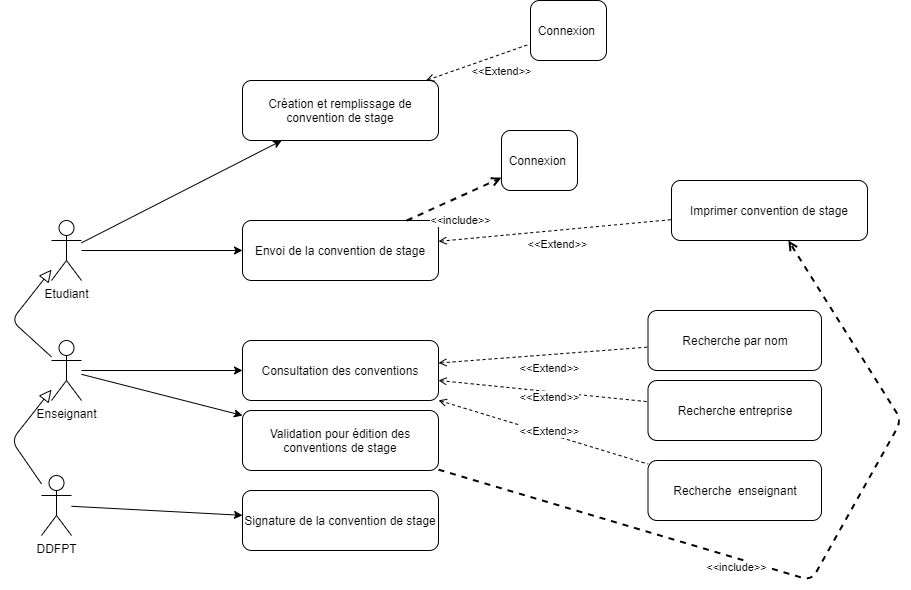

The diagram above was exported from draw.io. Its source (the exported page's mxGraphModel, read from the mxfile embedded in the PNG):
<mxGraphModel dx="2249" dy="1912" grid="1" gridSize="10" guides="1" tooltips="1" connect="1" arrows="1" fold="1" page="1" pageScale="1" pageWidth="827" pageHeight="1169" math="0" shadow="0">
  <root>
    <mxCell id="0" />
    <mxCell id="1" parent="0" />
    <mxCell id="47FoQ0Ury3Z7IHL2eWCe-23" value="DDFPT" style="shape=umlActor;verticalLabelPosition=bottom;verticalAlign=top;html=1;outlineConnect=0;" parent="1" vertex="1">
      <mxGeometry x="40" y="-645" width="30" height="60" as="geometry" />
    </mxCell>
    <mxCell id="47FoQ0Ury3Z7IHL2eWCe-25" value="Validation pour édition des conventions de stage" style="rounded=1;whiteSpace=wrap;html=1;" parent="1" vertex="1">
      <mxGeometry x="241" y="-710" width="196" height="60" as="geometry" />
    </mxCell>
    <mxCell id="JMFRwiqtGuW6T0owiAEr-1" value="" style="endArrow=none;html=1;endFill=0;startArrow=classic;startFill=1;" parent="1" source="47FoQ0Ury3Z7IHL2eWCe-25" target="JMFRwiqtGuW6T0owiAEr-3" edge="1">
      <mxGeometry width="50" height="50" relative="1" as="geometry">
        <mxPoint x="327" y="-579.5277777777777" as="sourcePoint" />
        <mxPoint x="80" y="-603.5416666666666" as="targetPoint" />
        <Array as="points" />
      </mxGeometry>
    </mxCell>
    <mxCell id="JMFRwiqtGuW6T0owiAEr-2" value="Etudiant" style="shape=umlActor;verticalLabelPosition=bottom;verticalAlign=top;html=1;outlineConnect=0;" parent="1" vertex="1">
      <mxGeometry x="50" y="-900" width="30" height="60" as="geometry" />
    </mxCell>
    <mxCell id="JMFRwiqtGuW6T0owiAEr-3" value="Enseignant" style="shape=umlActor;verticalLabelPosition=bottom;verticalAlign=top;html=1;outlineConnect=0;" parent="1" vertex="1">
      <mxGeometry x="50" y="-780" width="30" height="60" as="geometry" />
    </mxCell>
    <mxCell id="JMFRwiqtGuW6T0owiAEr-7" value="" style="endArrow=block;html=1;endFill=0;endSize=10;" parent="1" source="47FoQ0Ury3Z7IHL2eWCe-23" target="JMFRwiqtGuW6T0owiAEr-3" edge="1">
      <mxGeometry width="50" height="50" relative="1" as="geometry">
        <mxPoint x="390" y="-830" as="sourcePoint" />
        <mxPoint x="440" y="-880" as="targetPoint" />
        <Array as="points">
          <mxPoint x="10" y="-680" />
        </Array>
      </mxGeometry>
    </mxCell>
    <mxCell id="JMFRwiqtGuW6T0owiAEr-8" value="" style="endArrow=block;html=1;endFill=0;endSize=10;" parent="1" source="JMFRwiqtGuW6T0owiAEr-3" target="JMFRwiqtGuW6T0owiAEr-2" edge="1">
      <mxGeometry width="50" height="50" relative="1" as="geometry">
        <mxPoint x="50" y="-626.6666666666667" as="sourcePoint" />
        <mxPoint x="60" y="-720.909090909091" as="targetPoint" />
        <Array as="points">
          <mxPoint x="10" y="-800" />
        </Array>
      </mxGeometry>
    </mxCell>
    <mxCell id="JMFRwiqtGuW6T0owiAEr-10" value="Création et remplissage de convention de stage" style="rounded=1;whiteSpace=wrap;html=1;" parent="1" vertex="1">
      <mxGeometry x="241" y="-1040" width="196" height="60" as="geometry" />
    </mxCell>
    <mxCell id="JMFRwiqtGuW6T0owiAEr-12" value="Envoi de la convention de stage" style="rounded=1;whiteSpace=wrap;html=1;" parent="1" vertex="1">
      <mxGeometry x="241" y="-900" width="196" height="60" as="geometry" />
    </mxCell>
    <mxCell id="JMFRwiqtGuW6T0owiAEr-13" value="Connexion&amp;nbsp;" style="rounded=1;whiteSpace=wrap;html=1;" parent="1" vertex="1">
      <mxGeometry x="500" y="-990" width="76" height="60" as="geometry" />
    </mxCell>
    <mxCell id="JMFRwiqtGuW6T0owiAEr-14" value="" style="endArrow=open;dashed=1;html=1;strokeWidth=2;endFill=0;" parent="1" source="JMFRwiqtGuW6T0owiAEr-12" target="JMFRwiqtGuW6T0owiAEr-13" edge="1">
      <mxGeometry width="50" height="50" relative="1" as="geometry">
        <mxPoint x="274" y="-980" as="sourcePoint" />
        <mxPoint x="324" y="-1030" as="targetPoint" />
        <Array as="points" />
      </mxGeometry>
    </mxCell>
    <mxCell id="JMFRwiqtGuW6T0owiAEr-31" value="&amp;lt;&amp;lt;include&amp;gt;&amp;gt;" style="edgeLabel;html=1;align=center;verticalAlign=middle;resizable=0;points=[];" parent="JMFRwiqtGuW6T0owiAEr-14" vertex="1" connectable="0">
      <mxGeometry x="-0.2637" y="3" relative="1" as="geometry">
        <mxPoint x="19.92" y="17.6" as="offset" />
      </mxGeometry>
    </mxCell>
    <mxCell id="JMFRwiqtGuW6T0owiAEr-16" value="Consultation des conventions" style="rounded=1;whiteSpace=wrap;html=1;" parent="1" vertex="1">
      <mxGeometry x="241" y="-780" width="196" height="60" as="geometry" />
    </mxCell>
    <mxCell id="JMFRwiqtGuW6T0owiAEr-20" value="" style="endArrow=none;html=1;endFill=0;startArrow=classic;startFill=1;" parent="1" source="JMFRwiqtGuW6T0owiAEr-16" target="JMFRwiqtGuW6T0owiAEr-3" edge="1">
      <mxGeometry width="50" height="50" relative="1" as="geometry">
        <mxPoint x="327" y="-637.75" as="sourcePoint" />
        <mxPoint x="80" y="-606.875" as="targetPoint" />
        <Array as="points" />
      </mxGeometry>
    </mxCell>
    <mxCell id="JMFRwiqtGuW6T0owiAEr-21" value="" style="endArrow=none;html=1;endFill=0;startArrow=classic;startFill=1;" parent="1" source="JMFRwiqtGuW6T0owiAEr-12" target="JMFRwiqtGuW6T0owiAEr-2" edge="1">
      <mxGeometry width="50" height="50" relative="1" as="geometry">
        <mxPoint x="337" y="-627.75" as="sourcePoint" />
        <mxPoint x="90" y="-596.875" as="targetPoint" />
        <Array as="points" />
      </mxGeometry>
    </mxCell>
    <mxCell id="JMFRwiqtGuW6T0owiAEr-22" value="" style="endArrow=none;html=1;endFill=0;startArrow=classic;startFill=1;" parent="1" source="JMFRwiqtGuW6T0owiAEr-10" target="JMFRwiqtGuW6T0owiAEr-2" edge="1">
      <mxGeometry width="50" height="50" relative="1" as="geometry">
        <mxPoint x="347" y="-617.75" as="sourcePoint" />
        <mxPoint x="80" y="-1010" as="targetPoint" />
        <Array as="points" />
      </mxGeometry>
    </mxCell>
    <mxCell id="JMFRwiqtGuW6T0owiAEr-23" value="" style="endArrow=none;html=1;endFill=0;startArrow=open;startFill=0;dashed=1;" parent="1" source="JMFRwiqtGuW6T0owiAEr-10" target="JMFRwiqtGuW6T0owiAEr-24" edge="1">
      <mxGeometry width="50" height="50" relative="1" as="geometry">
        <mxPoint x="357" y="-607.75" as="sourcePoint" />
        <mxPoint x="510" y="-1060" as="targetPoint" />
        <Array as="points" />
      </mxGeometry>
    </mxCell>
    <mxCell id="JMFRwiqtGuW6T0owiAEr-26" value="&amp;lt;&amp;lt;Extend&amp;gt;&amp;gt;" style="edgeLabel;html=1;align=center;verticalAlign=middle;resizable=0;points=[];" parent="JMFRwiqtGuW6T0owiAEr-23" vertex="1" connectable="0">
      <mxGeometry x="-0.3458" relative="1" as="geometry">
        <mxPoint x="41.53" y="1.92" as="offset" />
      </mxGeometry>
    </mxCell>
    <mxCell id="JMFRwiqtGuW6T0owiAEr-24" value="Connexion&amp;nbsp;" style="rounded=1;whiteSpace=wrap;html=1;" parent="1" vertex="1">
      <mxGeometry x="529" y="-1120" width="76" height="60" as="geometry" />
    </mxCell>
    <mxCell id="JMFRwiqtGuW6T0owiAEr-33" value="" style="endArrow=none;html=1;endFill=0;startArrow=open;startFill=0;dashed=1;" parent="1" source="JMFRwiqtGuW6T0owiAEr-16" target="JMFRwiqtGuW6T0owiAEr-35" edge="1">
      <mxGeometry width="50" height="50" relative="1" as="geometry">
        <mxPoint x="450" y="-735.8947368421052" as="sourcePoint" />
        <mxPoint x="627.5" y="-720" as="targetPoint" />
        <Array as="points" />
      </mxGeometry>
    </mxCell>
    <mxCell id="JMFRwiqtGuW6T0owiAEr-34" value="&amp;lt;&amp;lt;Extend&amp;gt;&amp;gt;" style="edgeLabel;html=1;align=center;verticalAlign=middle;resizable=0;points=[];" parent="JMFRwiqtGuW6T0owiAEr-33" vertex="1" connectable="0">
      <mxGeometry x="-0.3458" relative="1" as="geometry">
        <mxPoint x="41.53" y="10" as="offset" />
      </mxGeometry>
    </mxCell>
    <mxCell id="JMFRwiqtGuW6T0owiAEr-35" value="Recherche par nom" style="rounded=1;whiteSpace=wrap;html=1;" parent="1" vertex="1">
      <mxGeometry x="646.5" y="-810" width="173.5" height="60" as="geometry" />
    </mxCell>
    <mxCell id="Kx7XdEOcr9mCcvy0q0eU-1" value="Imprimer convention de stage" style="rounded=1;whiteSpace=wrap;html=1;" parent="1" vertex="1">
      <mxGeometry x="670" y="-940" width="196" height="60" as="geometry" />
    </mxCell>
    <mxCell id="Kx7XdEOcr9mCcvy0q0eU-2" value="Recherche entreprise" style="rounded=1;whiteSpace=wrap;html=1;" parent="1" vertex="1">
      <mxGeometry x="646.5" y="-740" width="173.5" height="60" as="geometry" />
    </mxCell>
    <mxCell id="Kx7XdEOcr9mCcvy0q0eU-3" value="Recherche&amp;nbsp; enseignant" style="rounded=1;whiteSpace=wrap;html=1;" parent="1" vertex="1">
      <mxGeometry x="646.5" y="-660" width="173.5" height="60" as="geometry" />
    </mxCell>
    <mxCell id="Kx7XdEOcr9mCcvy0q0eU-4" value="Signature de la convention de stage" style="rounded=1;whiteSpace=wrap;html=1;" parent="1" vertex="1">
      <mxGeometry x="241" y="-630" width="196" height="60" as="geometry" />
    </mxCell>
    <mxCell id="Kx7XdEOcr9mCcvy0q0eU-5" value="" style="endArrow=classic;html=1;" parent="1" source="47FoQ0Ury3Z7IHL2eWCe-23" target="Kx7XdEOcr9mCcvy0q0eU-4" edge="1">
      <mxGeometry width="50" height="50" relative="1" as="geometry">
        <mxPoint x="320" y="-730" as="sourcePoint" />
        <mxPoint x="370" y="-780" as="targetPoint" />
      </mxGeometry>
    </mxCell>
    <mxCell id="Kx7XdEOcr9mCcvy0q0eU-7" value="" style="endArrow=none;html=1;endFill=0;startArrow=open;startFill=0;dashed=1;" parent="1" source="JMFRwiqtGuW6T0owiAEr-16" target="Kx7XdEOcr9mCcvy0q0eU-2" edge="1">
      <mxGeometry width="50" height="50" relative="1" as="geometry">
        <mxPoint x="447" y="-740" as="sourcePoint" />
        <mxPoint x="656.5" y="-740" as="targetPoint" />
        <Array as="points" />
      </mxGeometry>
    </mxCell>
    <mxCell id="Kx7XdEOcr9mCcvy0q0eU-8" value="&amp;lt;&amp;lt;Extend&amp;gt;&amp;gt;" style="edgeLabel;html=1;align=center;verticalAlign=middle;resizable=0;points=[];" parent="Kx7XdEOcr9mCcvy0q0eU-7" vertex="1" connectable="0">
      <mxGeometry x="-0.3458" relative="1" as="geometry">
        <mxPoint x="41.53" y="10" as="offset" />
      </mxGeometry>
    </mxCell>
    <mxCell id="Kx7XdEOcr9mCcvy0q0eU-9" value="" style="endArrow=none;html=1;endFill=0;startArrow=open;startFill=0;dashed=1;" parent="1" source="JMFRwiqtGuW6T0owiAEr-16" target="Kx7XdEOcr9mCcvy0q0eU-3" edge="1">
      <mxGeometry width="50" height="50" relative="1" as="geometry">
        <mxPoint x="457" y="-730" as="sourcePoint" />
        <mxPoint x="666.5" y="-730" as="targetPoint" />
        <Array as="points" />
      </mxGeometry>
    </mxCell>
    <mxCell id="Kx7XdEOcr9mCcvy0q0eU-10" value="&amp;lt;&amp;lt;Extend&amp;gt;&amp;gt;" style="edgeLabel;html=1;align=center;verticalAlign=middle;resizable=0;points=[];" parent="Kx7XdEOcr9mCcvy0q0eU-9" vertex="1" connectable="0">
      <mxGeometry x="-0.3458" relative="1" as="geometry">
        <mxPoint x="41.53" y="10" as="offset" />
      </mxGeometry>
    </mxCell>
    <mxCell id="Kx7XdEOcr9mCcvy0q0eU-11" value="" style="endArrow=none;html=1;endFill=0;startArrow=open;startFill=0;dashed=1;" parent="1" source="JMFRwiqtGuW6T0owiAEr-12" target="Kx7XdEOcr9mCcvy0q0eU-1" edge="1">
      <mxGeometry width="50" height="50" relative="1" as="geometry">
        <mxPoint x="447" y="-747.4571972098922" as="sourcePoint" />
        <mxPoint x="656.5" y="-763.3988585922639" as="targetPoint" />
        <Array as="points" />
      </mxGeometry>
    </mxCell>
    <mxCell id="Kx7XdEOcr9mCcvy0q0eU-12" value="&amp;lt;&amp;lt;Extend&amp;gt;&amp;gt;" style="edgeLabel;html=1;align=center;verticalAlign=middle;resizable=0;points=[];" parent="Kx7XdEOcr9mCcvy0q0eU-11" vertex="1" connectable="0">
      <mxGeometry x="-0.3458" relative="1" as="geometry">
        <mxPoint x="41.53" y="10" as="offset" />
      </mxGeometry>
    </mxCell>
    <mxCell id="Kx7XdEOcr9mCcvy0q0eU-13" value="" style="endArrow=open;dashed=1;html=1;strokeWidth=2;endFill=0;" parent="1" source="47FoQ0Ury3Z7IHL2eWCe-25" target="Kx7XdEOcr9mCcvy0q0eU-1" edge="1">
      <mxGeometry width="50" height="50" relative="1" as="geometry">
        <mxPoint x="490.66333333333347" y="-563.19" as="sourcePoint" />
        <mxPoint x="585.33" y="-606.0040703517589" as="targetPoint" />
        <Array as="points">
          <mxPoint x="810" y="-540" />
          <mxPoint x="900" y="-700" />
        </Array>
      </mxGeometry>
    </mxCell>
    <mxCell id="Kx7XdEOcr9mCcvy0q0eU-14" value="&amp;lt;&amp;lt;include&amp;gt;&amp;gt;" style="edgeLabel;html=1;align=center;verticalAlign=middle;resizable=0;points=[];" parent="Kx7XdEOcr9mCcvy0q0eU-13" vertex="1" connectable="0">
      <mxGeometry x="-0.2637" y="3" relative="1" as="geometry">
        <mxPoint x="19.92" y="17.6" as="offset" />
      </mxGeometry>
    </mxCell>
  </root>
</mxGraphModel>